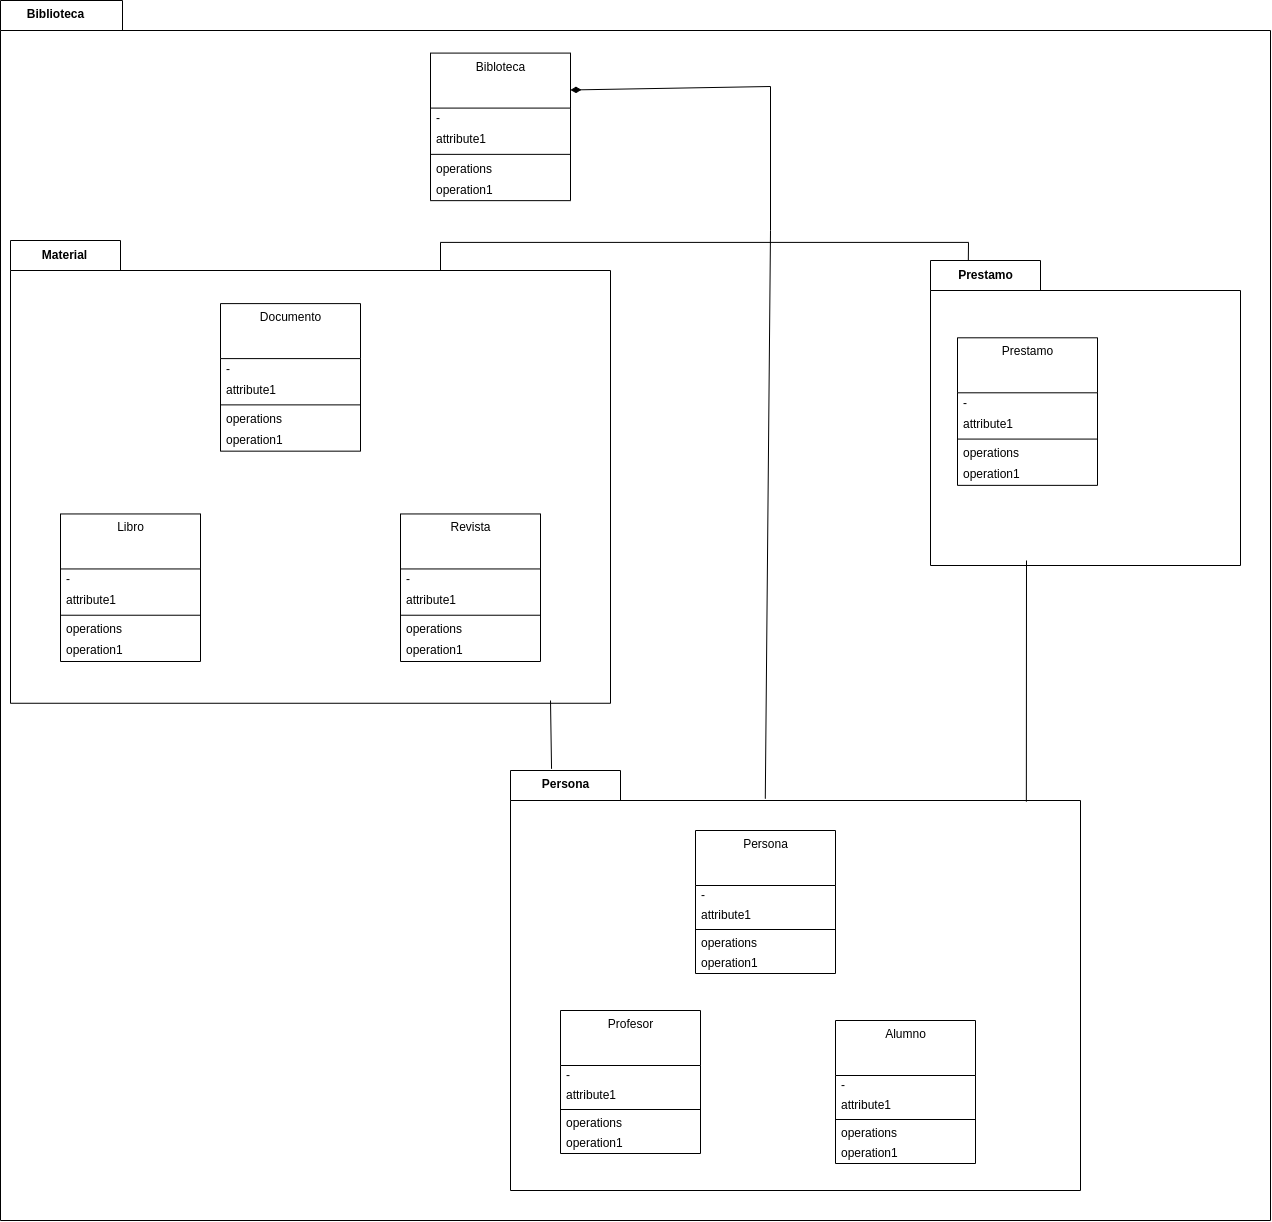

The diagram above was exported from draw.io. Its source (the exported page's mxGraphModel, read from the mxfile embedded in the PNG):
<mxGraphModel dx="1778" dy="1711" grid="1" gridSize="10" guides="1" tooltips="1" connect="1" arrows="1" fold="1" page="1" pageScale="1" pageWidth="827" pageHeight="1169" background="#ffffff" math="0" shadow="0">
  <root>
    <mxCell id="0" />
    <mxCell id="1" parent="0" />
    <mxCell id="4" value="Biblioteca" style="shape=folder;fontStyle=1;tabWidth=110;tabHeight=30;tabPosition=left;html=1;boundedLbl=1;labelInHeader=1;container=1;collapsible=0;fillColor=#FFFFFF;fontColor=#000000;strokeColor=#000000;" parent="1" vertex="1">
      <mxGeometry x="70" y="100" width="1270" height="1220" as="geometry" />
    </mxCell>
    <mxCell id="5" value="" style="html=1;strokeColor=none;resizeWidth=1;resizeHeight=1;fillColor=none;part=1;connectable=0;allowArrows=0;deletable=0;" parent="4" vertex="1">
      <mxGeometry width="1270.0000000000002" height="854" relative="1" as="geometry">
        <mxPoint y="30" as="offset" />
      </mxGeometry>
    </mxCell>
    <mxCell id="16" value="Material" style="shape=folder;fontStyle=1;tabWidth=110;tabHeight=30;tabPosition=left;html=1;boundedLbl=1;labelInHeader=1;container=1;collapsible=0;fillColor=#FFFFFF;fontColor=#000000;strokeColor=#000000;" parent="4" vertex="1">
      <mxGeometry x="10" y="240.0010344827586" width="600" height="462.7586206896552" as="geometry" />
    </mxCell>
    <mxCell id="17" value="" style="html=1;strokeColor=none;resizeWidth=1;resizeHeight=1;fillColor=none;part=1;connectable=0;allowArrows=0;deletable=0;" parent="16" vertex="1">
      <mxGeometry width="600" height="323.9310344827586" relative="1" as="geometry">
        <mxPoint y="30" as="offset" />
      </mxGeometry>
    </mxCell>
    <mxCell id="6" value="Documento" style="swimlane;fontStyle=0;align=center;verticalAlign=top;childLayout=stackLayout;horizontal=1;startSize=55;horizontalStack=0;resizeParent=1;resizeParentMax=0;resizeLast=0;collapsible=0;marginBottom=0;html=1;strokeColor=#000000;fontColor=#000000;fillColor=#FFFFFF;" parent="16" vertex="1">
      <mxGeometry x="210" y="63.10344827586207" width="140" height="147.55172413793105" as="geometry" />
    </mxCell>
    <mxCell id="7" value="-&amp;nbsp;" style="text;html=1;strokeColor=none;fillColor=none;align=left;verticalAlign=middle;spacingLeft=4;spacingRight=4;overflow=hidden;rotatable=0;points=[[0,0.5],[1,0.5]];portConstraint=eastwest;fontColor=#000000;" parent="6" vertex="1">
      <mxGeometry y="55" width="140" height="21.03448275862069" as="geometry" />
    </mxCell>
    <mxCell id="8" value="attribute1" style="text;html=1;strokeColor=none;fillColor=none;align=left;verticalAlign=middle;spacingLeft=4;spacingRight=4;overflow=hidden;rotatable=0;points=[[0,0.5],[1,0.5]];portConstraint=eastwest;fontColor=#000000;" parent="6" vertex="1">
      <mxGeometry y="76.0344827586207" width="140" height="21.03448275862069" as="geometry" />
    </mxCell>
    <mxCell id="11" value="" style="line;strokeWidth=1;fillColor=none;align=left;verticalAlign=middle;spacingTop=-1;spacingLeft=3;spacingRight=3;rotatable=0;labelPosition=right;points=[];portConstraint=eastwest;strokeColor=#000000;fontColor=#000000;" parent="6" vertex="1">
      <mxGeometry y="97.0689655172414" width="140" height="8.413793103448276" as="geometry" />
    </mxCell>
    <mxCell id="12" value="operations" style="text;html=1;strokeColor=none;fillColor=none;align=left;verticalAlign=middle;spacingLeft=4;spacingRight=4;overflow=hidden;rotatable=0;points=[[0,0.5],[1,0.5]];portConstraint=eastwest;fontColor=#000000;" parent="6" vertex="1">
      <mxGeometry y="105.48275862068967" width="140" height="21.03448275862069" as="geometry" />
    </mxCell>
    <mxCell id="13" value="operation1" style="text;html=1;strokeColor=none;fillColor=none;align=left;verticalAlign=middle;spacingLeft=4;spacingRight=4;overflow=hidden;rotatable=0;points=[[0,0.5],[1,0.5]];portConstraint=eastwest;fontColor=#000000;" parent="6" vertex="1">
      <mxGeometry y="126.51724137931035" width="140" height="21.03448275862069" as="geometry" />
    </mxCell>
    <mxCell id="24" value="Libro" style="swimlane;fontStyle=0;align=center;verticalAlign=top;childLayout=stackLayout;horizontal=1;startSize=55;horizontalStack=0;resizeParent=1;resizeParentMax=0;resizeLast=0;collapsible=0;marginBottom=0;html=1;strokeColor=#000000;fontColor=#000000;fillColor=#FFFFFF;" parent="16" vertex="1">
      <mxGeometry x="50" y="273.44827586206895" width="140" height="147.55172413793105" as="geometry" />
    </mxCell>
    <mxCell id="25" value="-&amp;nbsp;" style="text;html=1;strokeColor=none;fillColor=none;align=left;verticalAlign=middle;spacingLeft=4;spacingRight=4;overflow=hidden;rotatable=0;points=[[0,0.5],[1,0.5]];portConstraint=eastwest;fontColor=#000000;" parent="24" vertex="1">
      <mxGeometry y="55" width="140" height="21.03448275862069" as="geometry" />
    </mxCell>
    <mxCell id="26" value="attribute1" style="text;html=1;strokeColor=none;fillColor=none;align=left;verticalAlign=middle;spacingLeft=4;spacingRight=4;overflow=hidden;rotatable=0;points=[[0,0.5],[1,0.5]];portConstraint=eastwest;fontColor=#000000;" parent="24" vertex="1">
      <mxGeometry y="76.0344827586207" width="140" height="21.03448275862069" as="geometry" />
    </mxCell>
    <mxCell id="27" value="" style="line;strokeWidth=1;fillColor=none;align=left;verticalAlign=middle;spacingTop=-1;spacingLeft=3;spacingRight=3;rotatable=0;labelPosition=right;points=[];portConstraint=eastwest;strokeColor=#000000;fontColor=#000000;" parent="24" vertex="1">
      <mxGeometry y="97.0689655172414" width="140" height="8.413793103448276" as="geometry" />
    </mxCell>
    <mxCell id="28" value="operations" style="text;html=1;strokeColor=none;fillColor=none;align=left;verticalAlign=middle;spacingLeft=4;spacingRight=4;overflow=hidden;rotatable=0;points=[[0,0.5],[1,0.5]];portConstraint=eastwest;fontColor=#000000;" parent="24" vertex="1">
      <mxGeometry y="105.48275862068967" width="140" height="21.03448275862069" as="geometry" />
    </mxCell>
    <mxCell id="29" value="operation1" style="text;html=1;strokeColor=none;fillColor=none;align=left;verticalAlign=middle;spacingLeft=4;spacingRight=4;overflow=hidden;rotatable=0;points=[[0,0.5],[1,0.5]];portConstraint=eastwest;fontColor=#000000;" parent="24" vertex="1">
      <mxGeometry y="126.51724137931035" width="140" height="21.03448275862069" as="geometry" />
    </mxCell>
    <mxCell id="30" value="Revista" style="swimlane;fontStyle=0;align=center;verticalAlign=top;childLayout=stackLayout;horizontal=1;startSize=55;horizontalStack=0;resizeParent=1;resizeParentMax=0;resizeLast=0;collapsible=0;marginBottom=0;html=1;strokeColor=#000000;fontColor=#000000;fillColor=#FFFFFF;" parent="16" vertex="1">
      <mxGeometry x="390" y="273.44827586206895" width="140" height="147.55172413793105" as="geometry" />
    </mxCell>
    <mxCell id="31" value="-&amp;nbsp;" style="text;html=1;strokeColor=none;fillColor=none;align=left;verticalAlign=middle;spacingLeft=4;spacingRight=4;overflow=hidden;rotatable=0;points=[[0,0.5],[1,0.5]];portConstraint=eastwest;fontColor=#000000;" parent="30" vertex="1">
      <mxGeometry y="55" width="140" height="21.03448275862069" as="geometry" />
    </mxCell>
    <mxCell id="32" value="attribute1" style="text;html=1;strokeColor=none;fillColor=none;align=left;verticalAlign=middle;spacingLeft=4;spacingRight=4;overflow=hidden;rotatable=0;points=[[0,0.5],[1,0.5]];portConstraint=eastwest;fontColor=#000000;" parent="30" vertex="1">
      <mxGeometry y="76.0344827586207" width="140" height="21.03448275862069" as="geometry" />
    </mxCell>
    <mxCell id="33" value="" style="line;strokeWidth=1;fillColor=none;align=left;verticalAlign=middle;spacingTop=-1;spacingLeft=3;spacingRight=3;rotatable=0;labelPosition=right;points=[];portConstraint=eastwest;strokeColor=#000000;fontColor=#000000;" parent="30" vertex="1">
      <mxGeometry y="97.0689655172414" width="140" height="8.413793103448276" as="geometry" />
    </mxCell>
    <mxCell id="34" value="operations" style="text;html=1;strokeColor=none;fillColor=none;align=left;verticalAlign=middle;spacingLeft=4;spacingRight=4;overflow=hidden;rotatable=0;points=[[0,0.5],[1,0.5]];portConstraint=eastwest;fontColor=#000000;" parent="30" vertex="1">
      <mxGeometry y="105.48275862068967" width="140" height="21.03448275862069" as="geometry" />
    </mxCell>
    <mxCell id="35" value="operation1" style="text;html=1;strokeColor=none;fillColor=none;align=left;verticalAlign=middle;spacingLeft=4;spacingRight=4;overflow=hidden;rotatable=0;points=[[0,0.5],[1,0.5]];portConstraint=eastwest;fontColor=#000000;" parent="30" vertex="1">
      <mxGeometry y="126.51724137931035" width="140" height="21.03448275862069" as="geometry" />
    </mxCell>
    <mxCell id="36" value="Prestamo" style="shape=folder;fontStyle=1;tabWidth=110;tabHeight=30;tabPosition=left;html=1;boundedLbl=1;labelInHeader=1;container=1;collapsible=0;fillColor=#FFFFFF;fontColor=#000000;strokeColor=#000000;" parent="4" vertex="1">
      <mxGeometry x="930" y="260.00275862068963" width="310" height="305" as="geometry" />
    </mxCell>
    <mxCell id="37" value="" style="html=1;strokeColor=none;resizeWidth=1;resizeHeight=1;fillColor=none;part=1;connectable=0;allowArrows=0;deletable=0;" parent="36" vertex="1">
      <mxGeometry width="310.00000000000006" height="213.5" relative="1" as="geometry">
        <mxPoint y="30" as="offset" />
      </mxGeometry>
    </mxCell>
    <mxCell id="44" value="Prestamo" style="swimlane;fontStyle=0;align=center;verticalAlign=top;childLayout=stackLayout;horizontal=1;startSize=55;horizontalStack=0;resizeParent=1;resizeParentMax=0;resizeLast=0;collapsible=0;marginBottom=0;html=1;strokeColor=#000000;fontColor=#000000;fillColor=#FFFFFF;" parent="36" vertex="1">
      <mxGeometry x="27" y="77.30172413793103" width="140" height="147.55172413793105" as="geometry" />
    </mxCell>
    <mxCell id="45" value="-&amp;nbsp;" style="text;html=1;strokeColor=none;fillColor=none;align=left;verticalAlign=middle;spacingLeft=4;spacingRight=4;overflow=hidden;rotatable=0;points=[[0,0.5],[1,0.5]];portConstraint=eastwest;fontColor=#000000;" parent="44" vertex="1">
      <mxGeometry y="55" width="140" height="21.03448275862069" as="geometry" />
    </mxCell>
    <mxCell id="46" value="attribute1" style="text;html=1;strokeColor=none;fillColor=none;align=left;verticalAlign=middle;spacingLeft=4;spacingRight=4;overflow=hidden;rotatable=0;points=[[0,0.5],[1,0.5]];portConstraint=eastwest;fontColor=#000000;" parent="44" vertex="1">
      <mxGeometry y="76.0344827586207" width="140" height="21.03448275862069" as="geometry" />
    </mxCell>
    <mxCell id="47" value="" style="line;strokeWidth=1;fillColor=none;align=left;verticalAlign=middle;spacingTop=-1;spacingLeft=3;spacingRight=3;rotatable=0;labelPosition=right;points=[];portConstraint=eastwest;strokeColor=#000000;fontColor=#000000;" parent="44" vertex="1">
      <mxGeometry y="97.0689655172414" width="140" height="8.413793103448276" as="geometry" />
    </mxCell>
    <mxCell id="48" value="operations" style="text;html=1;strokeColor=none;fillColor=none;align=left;verticalAlign=middle;spacingLeft=4;spacingRight=4;overflow=hidden;rotatable=0;points=[[0,0.5],[1,0.5]];portConstraint=eastwest;fontColor=#000000;" parent="44" vertex="1">
      <mxGeometry y="105.48275862068967" width="140" height="21.03448275862069" as="geometry" />
    </mxCell>
    <mxCell id="49" value="operation1" style="text;html=1;strokeColor=none;fillColor=none;align=left;verticalAlign=middle;spacingLeft=4;spacingRight=4;overflow=hidden;rotatable=0;points=[[0,0.5],[1,0.5]];portConstraint=eastwest;fontColor=#000000;" parent="44" vertex="1">
      <mxGeometry y="126.51724137931035" width="140" height="21.03448275862069" as="geometry" />
    </mxCell>
    <mxCell id="103" value="Bibloteca" style="swimlane;fontStyle=0;align=center;verticalAlign=top;childLayout=stackLayout;horizontal=1;startSize=55;horizontalStack=0;resizeParent=1;resizeParentMax=0;resizeLast=0;collapsible=0;marginBottom=0;html=1;strokeColor=#000000;fontColor=#000000;fillColor=#FFFFFF;" parent="4" vertex="1">
      <mxGeometry x="430" y="52.58620689655172" width="140" height="147.55172413793105" as="geometry" />
    </mxCell>
    <mxCell id="104" value="-&amp;nbsp;" style="text;html=1;strokeColor=none;fillColor=none;align=left;verticalAlign=middle;spacingLeft=4;spacingRight=4;overflow=hidden;rotatable=0;points=[[0,0.5],[1,0.5]];portConstraint=eastwest;fontColor=#000000;" parent="103" vertex="1">
      <mxGeometry y="55" width="140" height="21.03448275862069" as="geometry" />
    </mxCell>
    <mxCell id="105" value="attribute1" style="text;html=1;strokeColor=none;fillColor=none;align=left;verticalAlign=middle;spacingLeft=4;spacingRight=4;overflow=hidden;rotatable=0;points=[[0,0.5],[1,0.5]];portConstraint=eastwest;fontColor=#000000;" parent="103" vertex="1">
      <mxGeometry y="76.0344827586207" width="140" height="21.03448275862069" as="geometry" />
    </mxCell>
    <mxCell id="106" value="" style="line;strokeWidth=1;fillColor=none;align=left;verticalAlign=middle;spacingTop=-1;spacingLeft=3;spacingRight=3;rotatable=0;labelPosition=right;points=[];portConstraint=eastwest;strokeColor=#000000;fontColor=#000000;" parent="103" vertex="1">
      <mxGeometry y="97.0689655172414" width="140" height="8.413793103448276" as="geometry" />
    </mxCell>
    <mxCell id="107" value="operations" style="text;html=1;strokeColor=none;fillColor=none;align=left;verticalAlign=middle;spacingLeft=4;spacingRight=4;overflow=hidden;rotatable=0;points=[[0,0.5],[1,0.5]];portConstraint=eastwest;fontColor=#000000;" parent="103" vertex="1">
      <mxGeometry y="105.48275862068967" width="140" height="21.03448275862069" as="geometry" />
    </mxCell>
    <mxCell id="108" value="operation1" style="text;html=1;strokeColor=none;fillColor=none;align=left;verticalAlign=middle;spacingLeft=4;spacingRight=4;overflow=hidden;rotatable=0;points=[[0,0.5],[1,0.5]];portConstraint=eastwest;fontColor=#000000;" parent="103" vertex="1">
      <mxGeometry y="126.51724137931035" width="140" height="21.03448275862069" as="geometry" />
    </mxCell>
    <mxCell id="110" value="" style="endArrow=none;html=1;rounded=0;strokeColor=#000000;fontColor=#000000;entryX=0.122;entryY=0;entryDx=0;entryDy=0;entryPerimeter=0;" parent="4" target="36" edge="1">
      <mxGeometry width="50" height="50" relative="1" as="geometry">
        <mxPoint x="440" y="270" as="sourcePoint" />
        <mxPoint x="950" y="483.7931034482759" as="targetPoint" />
        <Array as="points">
          <mxPoint x="440" y="241.89655172413794" />
          <mxPoint x="968" y="241.89655172413794" />
        </Array>
      </mxGeometry>
    </mxCell>
    <mxCell id="14" value="" style="html=1;strokeColor=none;resizeWidth=1;resizeHeight=1;fillColor=none;part=1;connectable=0;allowArrows=0;deletable=0;" parent="1" vertex="1">
      <mxGeometry x="80" y="780" width="810.0000000000001" height="441" as="geometry" />
    </mxCell>
    <mxCell id="62" value="Persona" style="shape=folder;fontStyle=1;tabWidth=110;tabHeight=30;tabPosition=left;html=1;boundedLbl=1;labelInHeader=1;container=1;collapsible=0;fillColor=#FFFFFF;fontColor=#000000;strokeColor=#000000;" parent="1" vertex="1">
      <mxGeometry x="580" y="870" width="570" height="420" as="geometry" />
    </mxCell>
    <mxCell id="63" value="" style="html=1;strokeColor=none;resizeWidth=1;resizeHeight=1;fillColor=none;part=1;connectable=0;allowArrows=0;deletable=0;" parent="62" vertex="1">
      <mxGeometry width="570" height="294" relative="1" as="geometry">
        <mxPoint y="30" as="offset" />
      </mxGeometry>
    </mxCell>
    <mxCell id="70" value="Persona" style="swimlane;fontStyle=0;align=center;verticalAlign=top;childLayout=stackLayout;horizontal=1;startSize=55;horizontalStack=0;resizeParent=1;resizeParentMax=0;resizeLast=0;collapsible=0;marginBottom=0;html=1;strokeColor=#000000;fontColor=#000000;fillColor=#FFFFFF;" parent="62" vertex="1">
      <mxGeometry x="185" y="60" width="140" height="143" as="geometry" />
    </mxCell>
    <mxCell id="71" value="-&amp;nbsp;" style="text;html=1;strokeColor=none;fillColor=none;align=left;verticalAlign=middle;spacingLeft=4;spacingRight=4;overflow=hidden;rotatable=0;points=[[0,0.5],[1,0.5]];portConstraint=eastwest;fontColor=#000000;" parent="70" vertex="1">
      <mxGeometry y="55" width="140" height="20" as="geometry" />
    </mxCell>
    <mxCell id="72" value="attribute1" style="text;html=1;strokeColor=none;fillColor=none;align=left;verticalAlign=middle;spacingLeft=4;spacingRight=4;overflow=hidden;rotatable=0;points=[[0,0.5],[1,0.5]];portConstraint=eastwest;fontColor=#000000;" parent="70" vertex="1">
      <mxGeometry y="75" width="140" height="20" as="geometry" />
    </mxCell>
    <mxCell id="73" value="" style="line;strokeWidth=1;fillColor=none;align=left;verticalAlign=middle;spacingTop=-1;spacingLeft=3;spacingRight=3;rotatable=0;labelPosition=right;points=[];portConstraint=eastwest;strokeColor=#000000;fontColor=#000000;" parent="70" vertex="1">
      <mxGeometry y="95" width="140" height="8" as="geometry" />
    </mxCell>
    <mxCell id="74" value="operations" style="text;html=1;strokeColor=none;fillColor=none;align=left;verticalAlign=middle;spacingLeft=4;spacingRight=4;overflow=hidden;rotatable=0;points=[[0,0.5],[1,0.5]];portConstraint=eastwest;fontColor=#000000;" parent="70" vertex="1">
      <mxGeometry y="103" width="140" height="20" as="geometry" />
    </mxCell>
    <mxCell id="75" value="operation1" style="text;html=1;strokeColor=none;fillColor=none;align=left;verticalAlign=middle;spacingLeft=4;spacingRight=4;overflow=hidden;rotatable=0;points=[[0,0.5],[1,0.5]];portConstraint=eastwest;fontColor=#000000;" parent="70" vertex="1">
      <mxGeometry y="123" width="140" height="20" as="geometry" />
    </mxCell>
    <mxCell id="76" value="Profesor" style="swimlane;fontStyle=0;align=center;verticalAlign=top;childLayout=stackLayout;horizontal=1;startSize=55;horizontalStack=0;resizeParent=1;resizeParentMax=0;resizeLast=0;collapsible=0;marginBottom=0;html=1;strokeColor=#000000;fontColor=#000000;fillColor=#FFFFFF;" parent="62" vertex="1">
      <mxGeometry x="50" y="240" width="140" height="143" as="geometry" />
    </mxCell>
    <mxCell id="77" value="-&amp;nbsp;" style="text;html=1;strokeColor=none;fillColor=none;align=left;verticalAlign=middle;spacingLeft=4;spacingRight=4;overflow=hidden;rotatable=0;points=[[0,0.5],[1,0.5]];portConstraint=eastwest;fontColor=#000000;" parent="76" vertex="1">
      <mxGeometry y="55" width="140" height="20" as="geometry" />
    </mxCell>
    <mxCell id="78" value="attribute1" style="text;html=1;strokeColor=none;fillColor=none;align=left;verticalAlign=middle;spacingLeft=4;spacingRight=4;overflow=hidden;rotatable=0;points=[[0,0.5],[1,0.5]];portConstraint=eastwest;fontColor=#000000;" parent="76" vertex="1">
      <mxGeometry y="75" width="140" height="20" as="geometry" />
    </mxCell>
    <mxCell id="79" value="" style="line;strokeWidth=1;fillColor=none;align=left;verticalAlign=middle;spacingTop=-1;spacingLeft=3;spacingRight=3;rotatable=0;labelPosition=right;points=[];portConstraint=eastwest;strokeColor=#000000;fontColor=#000000;" parent="76" vertex="1">
      <mxGeometry y="95" width="140" height="8" as="geometry" />
    </mxCell>
    <mxCell id="80" value="operations" style="text;html=1;strokeColor=none;fillColor=none;align=left;verticalAlign=middle;spacingLeft=4;spacingRight=4;overflow=hidden;rotatable=0;points=[[0,0.5],[1,0.5]];portConstraint=eastwest;fontColor=#000000;" parent="76" vertex="1">
      <mxGeometry y="103" width="140" height="20" as="geometry" />
    </mxCell>
    <mxCell id="81" value="operation1" style="text;html=1;strokeColor=none;fillColor=none;align=left;verticalAlign=middle;spacingLeft=4;spacingRight=4;overflow=hidden;rotatable=0;points=[[0,0.5],[1,0.5]];portConstraint=eastwest;fontColor=#000000;" parent="76" vertex="1">
      <mxGeometry y="123" width="140" height="20" as="geometry" />
    </mxCell>
    <mxCell id="64" value="Alumno" style="swimlane;fontStyle=0;align=center;verticalAlign=top;childLayout=stackLayout;horizontal=1;startSize=55;horizontalStack=0;resizeParent=1;resizeParentMax=0;resizeLast=0;collapsible=0;marginBottom=0;html=1;strokeColor=#000000;fontColor=#000000;fillColor=#FFFFFF;" parent="62" vertex="1">
      <mxGeometry x="325" y="250" width="140" height="143" as="geometry" />
    </mxCell>
    <mxCell id="65" value="-&amp;nbsp;" style="text;html=1;strokeColor=none;fillColor=none;align=left;verticalAlign=middle;spacingLeft=4;spacingRight=4;overflow=hidden;rotatable=0;points=[[0,0.5],[1,0.5]];portConstraint=eastwest;fontColor=#000000;" parent="64" vertex="1">
      <mxGeometry y="55" width="140" height="20" as="geometry" />
    </mxCell>
    <mxCell id="66" value="attribute1" style="text;html=1;strokeColor=none;fillColor=none;align=left;verticalAlign=middle;spacingLeft=4;spacingRight=4;overflow=hidden;rotatable=0;points=[[0,0.5],[1,0.5]];portConstraint=eastwest;fontColor=#000000;" parent="64" vertex="1">
      <mxGeometry y="75" width="140" height="20" as="geometry" />
    </mxCell>
    <mxCell id="67" value="" style="line;strokeWidth=1;fillColor=none;align=left;verticalAlign=middle;spacingTop=-1;spacingLeft=3;spacingRight=3;rotatable=0;labelPosition=right;points=[];portConstraint=eastwest;strokeColor=#000000;fontColor=#000000;" parent="64" vertex="1">
      <mxGeometry y="95" width="140" height="8" as="geometry" />
    </mxCell>
    <mxCell id="68" value="operations" style="text;html=1;strokeColor=none;fillColor=none;align=left;verticalAlign=middle;spacingLeft=4;spacingRight=4;overflow=hidden;rotatable=0;points=[[0,0.5],[1,0.5]];portConstraint=eastwest;fontColor=#000000;" parent="64" vertex="1">
      <mxGeometry y="103" width="140" height="20" as="geometry" />
    </mxCell>
    <mxCell id="69" value="operation1" style="text;html=1;strokeColor=none;fillColor=none;align=left;verticalAlign=middle;spacingLeft=4;spacingRight=4;overflow=hidden;rotatable=0;points=[[0,0.5],[1,0.5]];portConstraint=eastwest;fontColor=#000000;" parent="64" vertex="1">
      <mxGeometry y="123" width="140" height="20" as="geometry" />
    </mxCell>
    <mxCell id="111" value="" style="endArrow=none;html=1;rounded=0;strokeColor=#000000;fontColor=#000000;exitX=0.447;exitY=0.067;exitDx=0;exitDy=0;exitPerimeter=0;" parent="1" source="62" edge="1">
      <mxGeometry width="50" height="50" relative="1" as="geometry">
        <mxPoint x="800" y="600" as="sourcePoint" />
        <mxPoint x="840" y="330" as="targetPoint" />
      </mxGeometry>
    </mxCell>
    <mxCell id="112" value="" style="endArrow=none;startArrow=diamondThin;endFill=0;startFill=1;html=1;verticalAlign=bottom;labelBackgroundColor=none;strokeWidth=1;startSize=8;endSize=8;rounded=0;strokeColor=#000000;fontColor=#000000;exitX=1;exitY=0.25;exitDx=0;exitDy=0;" parent="1" source="103" edge="1">
      <mxGeometry width="160" relative="1" as="geometry">
        <mxPoint x="750" y="570" as="sourcePoint" />
        <mxPoint x="840" y="330" as="targetPoint" />
        <Array as="points">
          <mxPoint x="840" y="186" />
        </Array>
      </mxGeometry>
    </mxCell>
    <mxCell id="113" value="" style="endArrow=none;html=1;exitX=0.072;exitY=-0.004;exitDx=0;exitDy=0;exitPerimeter=0;strokeColor=#000000;" edge="1" parent="1" source="62">
      <mxGeometry width="50" height="50" relative="1" as="geometry">
        <mxPoint x="690" y="910" as="sourcePoint" />
        <mxPoint x="620" y="800" as="targetPoint" />
      </mxGeometry>
    </mxCell>
    <mxCell id="115" value="" style="endArrow=none;html=1;exitX=0.905;exitY=0.074;exitDx=0;exitDy=0;exitPerimeter=0;strokeColor=#000000;" edge="1" parent="1" source="62">
      <mxGeometry width="50" height="50" relative="1" as="geometry">
        <mxPoint x="629.8999999999999" y="874.96" as="sourcePoint" />
        <mxPoint x="1096" y="660" as="targetPoint" />
      </mxGeometry>
    </mxCell>
  </root>
</mxGraphModel>